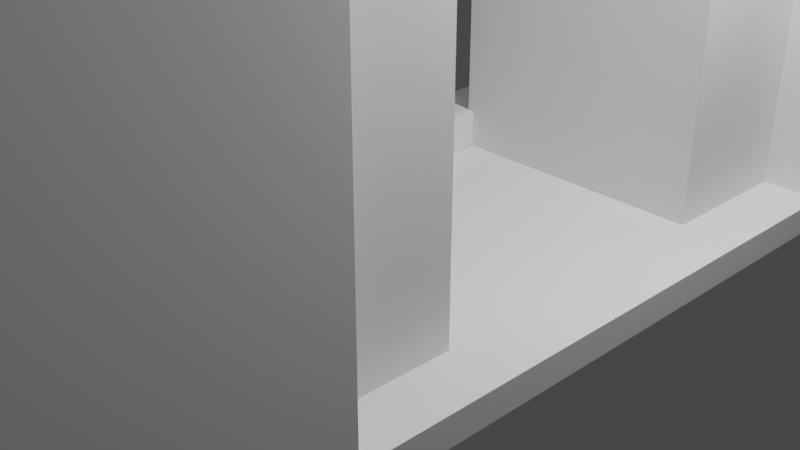 # Source: Door1.blend  (saved by Blender 2.80.75; exported with 4.5.12 LTS)
import bpy
from mathutils import Matrix  # noqa: F401  (used for matrix-valued properties, if any)

bpy.ops.wm.read_factory_settings(use_empty=True)
scene = bpy.context.scene
scene.name = 'Scene'

# ---- collections
col_collection = bpy.data.collections.new('Collection'); scene.collection.children.link(col_collection)

# ---- materials (node trees are filled in below, after node groups)
mat_material = bpy.data.materials.new('Material')
mat_material.alpha_threshold = 0.0
mat_material.use_transparent_shadow = False
mat_material.line_color = (0.0, 0.0, 0.0, 1.0)

# ---- material node trees
mat_material.use_nodes = True; mat_material.node_tree.nodes.clear()
_N = mat_material.node_tree.nodes; _L = mat_material.node_tree.links
n0 = _N.new('ShaderNodeOutputMaterial'); n0.name = 'Material Output'; n0.location = (300, 300)
n1 = _N.new('ShaderNodeBsdfPrincipled'); n1.name = 'Principled BSDF'; n1.location = (10, 300)
n1.distribution = 'GGX'
n1.subsurface_method = 'BURLEY'
n1.inputs[2].default_value = 0.4
n1.inputs[3].default_value = 1.45
n1.inputs[27].default_value = (0.0, 0.0, 0.0, 1.0)
n1.inputs[28].default_value = 1.0
_L.new(n1.outputs[0], n0.inputs[0])
n0.is_active_output = True

# ---- world
world_world = bpy.data.worlds.new('World'); scene.world = world_world
world_world.use_nodes = True; world_world.node_tree.nodes.clear()
_N = world_world.node_tree.nodes; _L = world_world.node_tree.links
n0 = _N.new('ShaderNodeOutputWorld'); n0.name = 'World Output'; n0.location = (300, 300)
n1 = _N.new('ShaderNodeBackground'); n1.name = 'Background'; n1.location = (10, 300)
n1.inputs[0].default_value = (0.05088, 0.05088, 0.05088, 1.0)
_L.new(n1.outputs[0], n0.inputs[0])
n0.is_active_output = True
world_world.color = (0.05088, 0.05088, 0.05088)
world_world.use_sun_shadow = False
world_world.sun_shadow_jitter_overblur = 0.0

# ---- cameras
cam_camera = bpy.data.cameras.new('Camera')
cam_camera.clip_end = 100.0
cam_camera.ortho_scale = 7.314

# ---- lights
light_light = bpy.data.lights.new('Light', 'POINT')
light_light.transmission_factor = 0.0
light_light.energy = 1000.0
light_light.shadow_soft_size = 0.1
light_light.shadow_maximum_resolution = 0.006
light_light.use_absolute_resolution = True

# ---- meshes
me_cube = bpy.data.meshes.new('Cube')
me_cube.from_pydata([(2.905, 5.599, 1.0), (2.905, 5.599, -1.005), (2.905, 3.099, -1.005), (-1.0, 5.599, -1.005), (-1.0, 3.099, 0.9952), (-1.0, 3.099, -1.005), (2.905, 5.599, -0.505), (-1.0, 3.099, -0.505), (2.905, 3.099, -0.505), (-1.0, 5.599, -0.505), (-1.0, 5.599, -1.005), (-1.0, 3.599, -1.005), (-1.0, 5.599, -0.505), (-1.0, 3.099, 0.93), (2.905, 5.599, 0.9958), (2.905, 5.599, -1.005), (2.905, 3.099, 0.9958), (2.905, 3.099, -1.005), (-1.0, 5.599, 0.9952), (-1.0, 5.599, -1.005), (-1.0, 3.099, 0.9952), (-1.1, 3.099, -1.005), (2.905, 5.599, -0.505), (-1.1, 3.099, -0.505), (2.905, 3.099, -0.505), (-1.0, 5.599, -0.505), (-1.1, 5.599, -1.005), (-1.1, 5.599, -0.505), (-1.0, 3.099, 0.9688), (2.905, 5.599, 0.9688), (2.905, 3.099, 0.9688), (-1.0, 5.599, 0.9688), (2.905, 5.599, -0.505), (2.905, 3.099, -0.505), (-1.0, 3.099, -0.4786), (2.905, 5.599, -0.4786), (2.905, 3.099, -0.4786), (-1.0, 5.599, -0.4786), (-1.0, 3.399, -1.005), (2.905, 3.399, 0.9958), (-1.0, 3.399, 0.9952), (2.905, 3.399, -1.005), (2.905, 3.399, -0.505), (2.905, 3.399, 0.9688), (-1.0, 3.199, 0.9688), (2.905, 3.399, -0.505), (-1.0, 3.199, -0.4786), (2.905, 3.399, -0.4786), (-1.0, 5.499, 0.9952), (2.905, 5.299, -1.005), (-1.0, 5.499, 0.9688), (-1.0, 5.499, -0.4786), (-1.0, 5.299, -1.005), (2.905, 5.299, 0.9958), (2.905, 5.299, -0.505), (-1.0, 5.191, -1.005), (2.905, 5.299, 0.9688), (2.905, 5.299, -0.505), (2.905, 5.299, -0.4786), (-1.0, 3.099, -0.505), (-1.0, 5.599, -0.505), (-1.0, 3.099, 0.9688), (-1.0, 3.099, 0.9952), (-1.0, 5.499, 0.9952), (-1.0, 5.599, 0.9952), (-1.0, 3.099, -0.4786), (-1.0, 5.599, 0.9688), (-1.0, 5.499, 0.9688), (-1.0, 5.599, -0.4786), (-1.0, 5.499, -0.4786), (-1.0, 3.399, 0.9952), (-1.0, 3.199, 0.9688), (-1.0, 3.199, -0.4786), (-1.1, 3.099, -0.505), (-1.1, 5.599, -0.505), (-1.1, 3.099, 0.9688), (-1.1, 3.099, 0.9952), (-1.1, 5.499, 0.9952), (-1.1, 5.599, 0.9952), (-1.1, 3.099, -0.4786), (-1.1, 5.599, 0.9688), (-1.1, 5.499, 0.9688), (-1.1, 5.599, -0.4786), (-1.1, 5.499, -0.4786), (-1.1, 3.399, 0.9952), (-1.1, 3.199, 0.9688), (-1.1, 3.199, -0.4786)], [(13, 4), (7, 13), (22, 15), (24, 17), (32, 22), (33, 24), (4, 20), (45, 42), (57, 54)], [(3, 5, 2, 1), (3, 1, 6, 9), (1, 2, 8, 6), (9, 12, 10, 3), (2, 5, 7, 8), (3, 10, 11, 5), (39, 40, 20, 16), (28, 20, 62, 61), (38, 41, 17, 21), (43, 39, 16, 30), (31, 18, 14, 29), (7, 34, 65, 59), (25, 19, 26, 27), (27, 37, 35, 32), (37, 31, 29, 35), (47, 43, 30, 36), (31, 37, 68, 66), (48, 18, 64, 63), (58, 56, 43, 47), (23, 27, 26, 21), (56, 53, 39, 43), (52, 49, 41, 38), (18, 31, 66, 64), (53, 48, 40, 39), (14, 18, 48, 53), (19, 15, 49, 52), (29, 14, 53, 56), (19, 52, 55, 26), (35, 29, 56, 58), (46, 44, 50, 51), (46, 51, 69, 72), (22, 33, 36, 35), (38, 21, 26, 55, 52), (34, 7, 24, 36), (20, 34, 36, 16), (64, 66, 80, 78), (59, 65, 79, 73), (69, 67, 81, 83), (65, 61, 75, 79), (68, 60, 74, 82), (63, 64, 78, 77), (20, 40, 70, 62), (40, 48, 63, 70), (37, 9, 60, 68), (44, 46, 72, 71), (34, 28, 61, 65), (51, 50, 67, 69), (9, 7, 59, 60), (50, 44, 71, 67), (81, 77, 78, 80), (74, 73, 79, 86, 83, 82), (83, 81, 80, 82), (79, 75, 85, 86), (75, 76, 84, 85), (85, 84, 77, 81), (71, 72, 86, 85), (66, 68, 82, 80), (70, 63, 77, 84), (60, 59, 73, 74), (67, 71, 85, 81), (62, 70, 84, 76), (61, 62, 76, 75), (72, 69, 83, 86)])
_uv = me_cube.uv_layers.new(name='UVMap')
_uv.uv.foreach_set('vector', [0.375, 0.75, 0.375, 1.0, 0.625, 1.0, 0.625, 0.75, 0.625, 0.5, 0.625, 0.75, 0.6951, 0.75, 0.6951, 0.5, 0.125, 0.5, 0.125, 0.75, 0.1951, 0.75, 0.1951, 0.5, 0.6951, 0.5, 0.6951, 0.5, 0.625, 0.5, 0.625, 0.5, 0.375, 0.25, 0.375, 0.5, 0.4451, 0.5, 0.4451, 0.25, 0.375, 0.75, 0.375, 0.75, 0.375, 1.0, 0.375, 1.0, 0.375, 0.2017, 0.625, 0.2017, 0.625, 0.25, 0.375, 0.25, 0.0, 0.0, 0.0, 0.0, 0.0, 0.0, 0.0, 0.0, 0.375, 0.9517, 0.625, 0.9517, 0.625, 1.0, 0.375, 1.0, 0.3667, 0.7017, 0.375, 0.7017, 0.375, 0.75, 0.3667, 0.75, 0.8667, 0.5, 0.875, 0.5, 0.875, 0.75, 0.8667, 0.75, 0.0, 0.0, 0.4539, 0.5, 0.4539, 0.5, 0.0, 0.0, 0.6951, 0.5, 0.625, 0.5, 0.625, 0.5, 0.6951, 0.5, 0.0, 0.0, 0.7039, 0.5, 0.7039, 0.75, 0.0, 0.0, 0.7039, 0.5, 0.8667, 0.5, 0.8667, 0.75, 0.7039, 0.75, 0.2039, 0.7017, 0.3667, 0.7017, 0.3667, 0.75, 0.2039, 0.75, 0.8667, 0.5, 0.7039, 0.5, 0.7039, 0.5, 0.8667, 0.5, 0.625, 0.05099, 0.625, 0.0, 0.625, 0.0, 0.625, 0.05099, 0.2039, 0.551, 0.3667, 0.551, 0.3667, 0.7017, 0.2039, 0.7017, 0.0, 0.0, 0.6951, 0.5, 0.375, 0.75, 0.375, 1.0, 0.3667, 0.551, 0.375, 0.551, 0.375, 0.7017, 0.3667, 0.7017, 0.125, 0.267, 0.625, 0.801, 0.625, 0.9517, 0.375, 0.9517, 0.875, 0.5, 0.8667, 0.5, 0.8667, 0.5, 0.875, 0.5, 0.375, 0.05099, 0.625, 0.05099, 0.625, 0.2017, 0.375, 0.2017, 0.375, 0.0, 0.625, 0.0, 0.625, 0.05099, 0.375, 0.05099, 0.375, 0.75, 0.625, 0.75, 0.625, 0.801, 0.125, 0.267, 0.3667, 0.5, 0.375, 0.5, 0.375, 0.551, 0.3667, 0.551, 0.375, 0.75, 0.125, 0.267, 0.375, 0.7874, 0.375, 0.75, 0.2039, 0.5, 0.3667, 0.5, 0.3667, 0.551, 0.2039, 0.551, 0.4539, 0.5483, 0.6167, 0.5483, 0.6167, 0.699, 0.4539, 0.699, 0.4539, 0.5483, 0.4539, 0.699, 0.4539, 0.699, 0.4539, 0.5483, 0.0, 0.0, 0.0, 0.0, 0.0, 0.0, 0.0, 0.0, 0.375, 0.9517, 0.375, 1.0, 0.375, 0.75, 0.375, 0.7874, 0.125, 0.267, 0.4539, 0.5, 0.0, 0.0, 0.0, 0.0, 0.0, 0.0, 0.625, 0.25, 0.4539, 0.5, 0.0, 0.0, 0.375, 0.25, 0.875, 0.5, 0.8667, 0.5, 0.8667, 0.5, 0.875, 0.5, 0.0, 0.0, 0.4539, 0.5, 0.4539, 0.5, 0.0, 0.0, 0.4539, 0.699, 0.6167, 0.699, 0.6167, 0.699, 0.4539, 0.699, 0.0, 0.0, 0.0, 0.0, 0.0, 0.0, 0.0, 0.0, 0.0, 0.0, 0.0, 0.0, 0.0, 0.0, 0.0, 0.0, 0.625, 0.05099, 0.625, 0.0, 0.625, 0.0, 0.625, 0.05099, 0.625, 0.25, 0.625, 0.2017, 0.625, 0.2017, 0.625, 0.25, 0.625, 0.2017, 0.625, 0.05099, 0.625, 0.05099, 0.625, 0.2017, 0.0, 0.0, 0.0, 0.0, 0.0, 0.0, 0.0, 0.0, 0.6167, 0.5483, 0.4539, 0.5483, 0.4539, 0.5483, 0.6167, 0.5483, 0.0, 0.0, 0.0, 0.0, 0.0, 0.0, 0.0, 0.0, 0.4539, 0.699, 0.6167, 0.699, 0.6167, 0.699, 0.4539, 0.699, 0.0, 0.0, 0.0, 0.0, 0.0, 0.0, 0.0, 0.0, 0.6167, 0.699, 0.6167, 0.5483, 0.6167, 0.5483, 0.6167, 0.699, 0.6167, 0.699, 0.625, 0.699, 0.625, 0.75, 0.6167, 0.75, 0.0, 0.0, 0.0, 0.0, 0.4539, 0.5, 0.4539, 0.5483, 0.4539, 0.699, 0.4539, 0.75, 0.4539, 0.699, 0.6167, 0.699, 0.6167, 0.75, 0.4539, 0.75, 0.4539, 0.5, 0.6167, 0.5, 0.6167, 0.5483, 0.4539, 0.5483, 0.6167, 0.5, 0.625, 0.5, 0.625, 0.5483, 0.6167, 0.5483, 0.6167, 0.5483, 0.625, 0.5483, 0.625, 0.699, 0.6167, 0.699, 0.6167, 0.5483, 0.4539, 0.5483, 0.4539, 0.5483, 0.6167, 0.5483, 0.8667, 0.5, 0.7039, 0.5, 0.7039, 0.5, 0.8667, 0.5, 0.625, 0.2017, 0.625, 0.05099, 0.625, 0.05099, 0.625, 0.2017, 0.0, 0.0, 0.0, 0.0, 0.0, 0.0, 0.0, 0.0, 0.6167, 0.699, 0.6167, 0.5483, 0.6167, 0.5483, 0.6167, 0.699, 0.625, 0.25, 0.625, 0.2017, 0.625, 0.2017, 0.625, 0.25, 0.0, 0.0, 0.0, 0.0, 0.0, 0.0, 0.0, 0.0, 0.4539, 0.5483, 0.4539, 0.699, 0.4539, 0.699, 0.4539, 0.5483])
me_cube.materials.append(mat_material)
me_cube.use_remesh_preserve_volume = False
me_cube.use_remesh_preserve_attributes = False
me_cube.use_mirror_vertex_groups = False
me_cube.update()
me_cube_001 = bpy.data.meshes.new('Cube.001')
me_cube_001.from_pydata([(-2.12, 1.6, -2.051), (-2.12, 1.6, 5.549), (-2.12, 3.1, -2.051), (-2.12, 3.1, 5.549), (0.7235, 1.6, -2.051), (0.7235, 1.6, 5.549), (0.7235, 3.1, -2.051), (0.7235, 3.1, 5.549)], [], [(0, 1, 3, 2), (2, 3, 7, 6), (6, 7, 5, 4), (4, 5, 1, 0), (2, 6, 4, 0), (7, 3, 1, 5)])
_uv = me_cube_001.uv_layers.new(name='UVMap')
_uv.uv.foreach_set('vector', [0.375, 0.0, 0.625, 0.0, 0.625, 0.25, 0.375, 0.25, 0.375, 0.25, 0.625, 0.25, 0.625, 0.5, 0.375, 0.5, 0.375, 0.5, 0.625, 0.5, 0.625, 0.75, 0.375, 0.75, 0.375, 0.75, 0.625, 0.75, 0.625, 1.0, 0.375, 1.0, 0.125, 0.5, 0.375, 0.5, 0.375, 0.75, 0.125, 0.75, 0.625, 0.5, 0.875, 0.5, 0.875, 0.75, 0.625, 0.75])
me_cube_001.use_remesh_preserve_volume = False
me_cube_001.use_remesh_preserve_attributes = False
me_cube_001.use_mirror_vertex_groups = False
me_cube_001.update()
me_cube_002 = bpy.data.meshes.new('Cube.002')
me_cube_002.from_pydata([(-1.0, -1.0, -1.0), (-1.0, -1.0, 2.0), (-1.0, 1.0, -1.0), (-1.0, 1.0, 2.0), (3.053, -1.0, -1.0), (3.053, -1.0, 2.0), (3.053, 1.0, -1.0), (3.053, 1.0, 2.0)], [], [(0, 1, 3, 2), (2, 3, 7, 6), (6, 7, 5, 4), (4, 5, 1, 0), (2, 6, 4, 0), (7, 3, 1, 5)])
_uv = me_cube_002.uv_layers.new(name='UVMap')
_uv.uv.foreach_set('vector', [0.375, 0.0, 0.625, 0.0, 0.625, 0.25, 0.375, 0.25, 0.375, 0.25, 0.625, 0.25, 0.625, 0.5, 0.375, 0.5, 0.375, 0.5, 0.625, 0.5, 0.625, 0.75, 0.375, 0.75, 0.375, 0.75, 0.625, 0.75, 0.625, 1.0, 0.375, 1.0, 0.125, 0.5, 0.375, 0.5, 0.375, 0.75, 0.125, 0.75, 0.625, 0.5, 0.875, 0.5, 0.875, 0.75, 0.625, 0.75])
me_cube_002.use_remesh_preserve_volume = False
me_cube_002.use_remesh_preserve_attributes = False
me_cube_002.use_mirror_vertex_groups = False
me_cube_002.update()
me_cube_003 = bpy.data.meshes.new('Cube.003')
me_cube_003.from_pydata([(-1.6, -1.0, -1.0), (-1.6, -1.0, 1.0), (-1.6, 1.0, -1.0), (-1.6, 1.0, 1.0), (-1.0, -1.0, -1.0), (-1.0, -1.0, 1.0), (-1.0, 1.0, -1.0), (-1.0, 1.0, 1.0)], [], [(0, 1, 3, 2), (2, 3, 7, 6), (6, 7, 5, 4), (4, 5, 1, 0), (2, 6, 4, 0), (7, 3, 1, 5)])
_uv = me_cube_003.uv_layers.new(name='UVMap')
_uv.uv.foreach_set('vector', [0.375, 0.0, 0.625, 0.0, 0.625, 0.25, 0.375, 0.25, 0.375, 0.25, 0.625, 0.25, 0.625, 0.5, 0.375, 0.5, 0.375, 0.5, 0.625, 0.5, 0.625, 0.75, 0.375, 0.75, 0.375, 0.75, 0.625, 0.75, 0.625, 1.0, 0.375, 1.0, 0.125, 0.5, 0.375, 0.5, 0.375, 0.75, 0.125, 0.75, 0.625, 0.5, 0.875, 0.5, 0.875, 0.75, 0.625, 0.75])
me_cube_003.use_remesh_preserve_volume = False
me_cube_003.use_remesh_preserve_attributes = False
me_cube_003.use_mirror_vertex_groups = False
me_cube_003.update()
me_cube_004 = bpy.data.meshes.new('Cube.004')
me_cube_004.from_pydata([(-1.4, -1.0, -1.0), (-1.4, -1.0, 1.0), (-1.4, 1.0, -1.0), (-1.4, 1.0, 1.0), (-0.8, -1.0, -1.0), (-0.8, -1.0, 1.0), (-0.8, 1.0, -1.0), (-0.8, 1.0, 1.0)], [], [(0, 1, 3, 2), (2, 3, 7, 6), (6, 7, 5, 4), (4, 5, 1, 0), (2, 6, 4, 0), (7, 3, 1, 5)])
_uv = me_cube_004.uv_layers.new(name='UVMap')
_uv.uv.foreach_set('vector', [0.375, 0.0, 0.625, 0.0, 0.625, 0.25, 0.375, 0.25, 0.375, 0.25, 0.625, 0.25, 0.625, 0.5, 0.375, 0.5, 0.375, 0.5, 0.625, 0.5, 0.625, 0.75, 0.375, 0.75, 0.375, 0.75, 0.625, 0.75, 0.625, 1.0, 0.375, 1.0, 0.125, 0.5, 0.375, 0.5, 0.375, 0.75, 0.125, 0.75, 0.625, 0.5, 0.875, 0.5, 0.875, 0.75, 0.625, 0.75])
me_cube_004.use_remesh_preserve_volume = False
me_cube_004.use_remesh_preserve_attributes = False
me_cube_004.use_mirror_vertex_groups = False
me_cube_004.update()
me_cube_006 = bpy.data.meshes.new('Cube.006')
me_cube_006.from_pydata([(-1.0, 0.0, 9.537e-07), (-1.0, 0.0, 0.991), (-1.0, 1.0, 0.0), (-1.0, 1.0, 0.991), (2.412, 0.0, 9.537e-07), (2.412, 0.0, 0.991), (2.42, 1.0, 0.0), (2.42, 1.0, 0.991), (-1.0, 0.9678, 9.537e-07), (-1.0, 0.9678, 0.991), (2.412, 0.9678, 9.537e-07), (2.412, 0.9678, 0.991), (-1.0, 0.0, 0.8647), (-1.0, 1.0, 0.8647), (2.42, 1.0, 0.8647), (2.412, 0.0, 0.8647), (2.412, 0.9678, 0.8647), (-1.0, 0.9678, 0.8647), (-1.1, 0.0, 0.8647), (-1.1, 0.0, 0.991), (-1.1, 0.9678, 0.991), (-1.1, 1.0, 0.991), (-1.1, 1.0, 0.8647), (-1.1, 1.0, 0.0), (-1.1, 0.9678, 9.537e-07), (-1.1, 0.9678, 0.8647)], [], [(2, 8, 24, 23), (13, 3, 7, 14), (16, 11, 5, 15), (15, 5, 1, 12), (8, 10, 4, 0), (11, 9, 1, 5), (7, 3, 9, 11), (2, 6, 10, 8), (14, 7, 11, 16), (12, 1, 19, 18), (0, 12, 17, 8), (6, 14, 16, 10), (4, 15, 12, 0), (10, 16, 15, 4), (2, 13, 14, 6), (13, 2, 23, 22), (25, 20, 21, 22), (18, 19, 20, 25), (24, 25, 22, 23), (3, 13, 22, 21), (8, 17, 25, 24), (17, 12, 18, 25), (1, 9, 20, 19), (9, 3, 21, 20)])
_uv = me_cube_006.uv_layers.new(name='UVMap')
_uv.uv.foreach_set('vector', [0.125, 0.5, 0.125, 0.5, 0.125, 0.5, 0.125, 0.5, 0.625, 0.25, 0.625, 0.25, 0.625, 0.5, 0.625, 0.5, 0.625, 0.5, 0.625, 0.5, 0.625, 0.75, 0.625, 0.75, 0.625, 0.75, 0.625, 0.75, 0.625, 1.0, 0.625, 1.0, 0.125, 0.5, 0.375, 0.5, 0.375, 0.75, 0.125, 0.75, 0.625, 0.5, 0.875, 0.5, 0.875, 0.75, 0.625, 0.75, 0.625, 0.5, 0.875, 0.5, 0.875, 0.5, 0.625, 0.5, 0.125, 0.5, 0.375, 0.5, 0.375, 0.5, 0.125, 0.5, 0.625, 0.5, 0.625, 0.5, 0.625, 0.5, 0.625, 0.5, 0.625, 1.0, 0.625, 1.0, 0.625, 1.0, 0.625, 1.0, 0.375, 0.0, 0.625, 0.0, 0.625, 0.25, 0.375, 0.25, 0.375, 0.5, 0.625, 0.5, 0.625, 0.5, 0.375, 0.5, 0.375, 0.75, 0.625, 0.75, 0.625, 1.0, 0.375, 1.0, 0.375, 0.5, 0.625, 0.5, 0.625, 0.75, 0.375, 0.75, 0.375, 0.25, 0.625, 0.25, 0.625, 0.5, 0.375, 0.5, 0.625, 0.25, 0.375, 0.25, 0.375, 0.25, 0.625, 0.25, 0.625, 0.25, 0.625, 0.25, 0.625, 0.25, 0.625, 0.25, 0.625, 0.0, 0.625, 0.0, 0.625, 0.25, 0.625, 0.25, 0.375, 0.25, 0.625, 0.25, 0.625, 0.25, 0.375, 0.25, 0.625, 0.25, 0.625, 0.25, 0.625, 0.25, 0.625, 0.25, 0.375, 0.25, 0.625, 0.25, 0.625, 0.25, 0.375, 0.25, 0.625, 0.25, 0.625, 0.0, 0.625, 0.0, 0.625, 0.25, 0.875, 0.75, 0.875, 0.5, 0.875, 0.5, 0.875, 0.75, 0.875, 0.5, 0.875, 0.5, 0.875, 0.5, 0.875, 0.5])
me_cube_006.use_remesh_preserve_volume = False
me_cube_006.use_remesh_preserve_attributes = False
me_cube_006.use_mirror_vertex_groups = False
me_cube_006.update()
me_cube_007 = bpy.data.meshes.new('Cube.007')
me_cube_007.from_pydata([(-1.093, 6.047, -1.0), (-1.093, 6.047, 0.991), (-1.093, 10.87, -1.0), (-1.093, 10.87, 0.991), (2.471, 6.047, -1.0), (2.471, 6.047, 0.991), (2.471, 10.87, -1.0), (2.471, 10.87, 0.991), (-1.093, 10.67, -1.0), (-1.093, 10.67, 0.991), (2.471, 10.67, -1.0), (2.471, 10.67, 0.991), (-1.093, 6.241, -1.0), (2.471, 6.241, 0.991), (-1.093, 6.241, 0.991), (2.471, 6.241, -1.0), (-1.093, 6.047, 0.8647), (-1.093, 10.87, 0.8647), (2.471, 10.87, 0.8647), (2.471, 6.047, 0.8647), (2.471, 10.67, 0.8647), (-1.093, 10.67, 0.8647), (-1.093, 6.241, 0.8647), (2.471, 6.241, 0.8647), (-1.093, 10.87, -0.8738), (2.471, 10.87, -0.8738), (2.471, 6.047, -0.8738), (2.471, 10.67, -0.8738), (-1.093, 10.67, -0.8738), (-1.093, 6.241, -0.8738), (2.471, 6.241, -0.8738), (-1.093, 6.047, -0.8738), (-1.193, 6.241, -1.0), (-1.193, 6.047, -1.0), (-1.193, 6.047, 0.8647), (-1.193, 6.047, 0.991), (-1.193, 10.67, 0.991), (-1.193, 10.87, 0.991), (-1.193, 10.87, -0.8738), (-1.193, 10.87, -1.0), (-1.193, 10.67, -1.0), (-1.193, 6.241, 0.991), (-1.193, 10.67, -0.8738), (-1.193, 6.241, -0.8738), (-1.193, 6.047, -0.8738), (-1.193, 10.87, 0.8647), (-1.193, 10.67, 0.8647), (-1.193, 6.241, 0.8647)], [], [(3, 17, 45, 37), (17, 3, 7, 18), (23, 13, 5, 19), (19, 5, 1, 16), (12, 15, 4, 0), (13, 14, 1, 5), (7, 3, 9, 11), (2, 6, 10, 8), (18, 7, 11, 20), (0, 31, 44, 33), (31, 16, 34, 44), (11, 9, 14, 13), (8, 10, 15, 12), (20, 11, 13, 23), (27, 20, 23, 30), (14, 9, 36, 41), (29, 22, 21, 28), (25, 18, 20, 27), (26, 19, 16, 31), (30, 23, 19, 26), (24, 17, 18, 25), (8, 12, 32, 40), (29, 28, 42, 43), (2, 24, 25, 6), (15, 30, 26, 4), (4, 26, 31, 0), (6, 25, 27, 10), (2, 8, 40, 39), (22, 29, 43, 47), (10, 27, 30, 15), (46, 36, 37, 45), (47, 41, 36, 46), (34, 35, 41, 47), (44, 34, 47, 43), (42, 46, 45, 38), (40, 42, 38, 39), (32, 43, 42, 40), (33, 44, 43, 32), (17, 24, 38, 45), (1, 14, 41, 35), (12, 0, 33, 32), (16, 1, 35, 34), (21, 22, 47, 46), (9, 3, 37, 36), (24, 2, 39, 38), (28, 21, 46, 42)])
_uv = me_cube_007.uv_layers.new(name='UVMap')
_uv.uv.foreach_set('vector', [0.625, 0.25, 0.625, 0.25, 0.625, 0.25, 0.625, 0.25, 0.625, 0.25, 0.625, 0.25, 0.625, 0.5, 0.625, 0.5, 0.625, 0.75, 0.625, 0.75, 0.625, 0.75, 0.625, 0.75, 0.625, 0.75, 0.625, 0.75, 0.625, 1.0, 0.625, 1.0, 0.125, 0.75, 0.375, 0.75, 0.375, 0.75, 0.125, 0.75, 0.625, 0.75, 0.875, 0.75, 0.875, 0.75, 0.625, 0.75, 0.625, 0.5, 0.875, 0.5, 0.875, 0.5, 0.625, 0.5, 0.125, 0.5, 0.375, 0.5, 0.375, 0.5, 0.125, 0.5, 0.625, 0.5, 0.625, 0.5, 0.625, 0.5, 0.625, 0.5, 0.375, 1.0, 0.375, 1.0, 0.375, 1.0, 0.375, 1.0, 0.375, 1.0, 0.625, 1.0, 0.625, 1.0, 0.375, 1.0, 0.625, 0.5, 0.875, 0.5, 0.875, 0.75, 0.625, 0.75, 0.125, 0.5, 0.375, 0.5, 0.375, 0.75, 0.125, 0.75, 0.625, 0.5, 0.625, 0.5, 0.625, 0.75, 0.625, 0.75, 0.375, 0.5, 0.625, 0.5, 0.625, 0.75, 0.375, 0.75, 0.875, 0.75, 0.875, 0.5, 0.875, 0.5, 0.875, 0.75, 0.375, 0.0, 0.625, 0.0, 0.625, 0.25, 0.375, 0.25, 0.375, 0.5, 0.625, 0.5, 0.625, 0.5, 0.375, 0.5, 0.375, 0.75, 0.625, 0.75, 0.625, 1.0, 0.375, 1.0, 0.375, 0.75, 0.625, 0.75, 0.625, 0.75, 0.375, 0.75, 0.375, 0.25, 0.625, 0.25, 0.625, 0.5, 0.375, 0.5, 0.125, 0.5, 0.125, 0.75, 0.125, 0.75, 0.125, 0.5, 0.375, 0.0, 0.375, 0.25, 0.375, 0.25, 0.375, 0.0, 0.375, 0.25, 0.375, 0.25, 0.375, 0.5, 0.375, 0.5, 0.375, 0.75, 0.375, 0.75, 0.375, 0.75, 0.375, 0.75, 0.375, 0.75, 0.375, 0.75, 0.375, 1.0, 0.375, 1.0, 0.375, 0.5, 0.375, 0.5, 0.375, 0.5, 0.375, 0.5, 0.125, 0.5, 0.125, 0.5, 0.125, 0.5, 0.125, 0.5, 0.625, 0.0, 0.375, 0.0, 0.375, 0.0, 0.625, 0.0, 0.375, 0.5, 0.375, 0.5, 0.375, 0.75, 0.375, 0.75, 0.625, 0.25, 0.625, 0.25, 0.625, 0.25, 0.625, 0.25, 0.625, 0.0, 0.625, 0.0, 0.625, 0.25, 0.625, 0.25, 0.625, 0.0, 0.625, 0.0, 0.625, 0.0, 0.625, 0.0, 0.375, 0.0, 0.625, 0.0, 0.625, 0.0, 0.375, 0.0, 0.375, 0.25, 0.625, 0.25, 0.625, 0.25, 0.375, 0.25, 0.375, 0.25, 0.375, 0.25, 0.375, 0.25, 0.375, 0.25, 0.375, 0.0, 0.375, 0.0, 0.375, 0.25, 0.375, 0.25, 0.375, 0.0, 0.375, 0.0, 0.375, 0.0, 0.375, 0.0, 0.625, 0.25, 0.375, 0.25, 0.375, 0.25, 0.625, 0.25, 0.875, 0.75, 0.875, 0.75, 0.875, 0.75, 0.875, 0.75, 0.125, 0.75, 0.125, 0.75, 0.125, 0.75, 0.125, 0.75, 0.625, 1.0, 0.625, 1.0, 0.625, 1.0, 0.625, 1.0, 0.625, 0.25, 0.625, 0.0, 0.625, 0.0, 0.625, 0.25, 0.875, 0.5, 0.875, 0.5, 0.875, 0.5, 0.875, 0.5, 0.375, 0.25, 0.375, 0.25, 0.375, 0.25, 0.375, 0.25, 0.375, 0.25, 0.625, 0.25, 0.625, 0.25, 0.375, 0.25])
me_cube_007.use_remesh_preserve_volume = False
me_cube_007.use_remesh_preserve_attributes = False
me_cube_007.use_mirror_vertex_groups = False
me_cube_007.update()

# ---- objects
ob_cube = bpy.data.objects.new('Cube', me_cube)
ob_light = bpy.data.objects.new('Light', light_light)
ob_camera = bpy.data.objects.new('Camera', cam_camera)
ob_cube_001 = bpy.data.objects.new('Cube.001', me_cube_001)
ob_cube_002 = bpy.data.objects.new('Cube.002', me_cube_002)
ob_cube_003 = bpy.data.objects.new('Cube.003', me_cube_003)
ob_cube_004 = bpy.data.objects.new('Cube.004', me_cube_004)
ob_cube_006 = bpy.data.objects.new('Cube.006', me_cube_006)
ob_cube_007 = bpy.data.objects.new('Cube.007', me_cube_007)

# ---- transforms, parenting, visibility, modifiers, constraints
ob_cube.location = (0.0, 0.0, 3.819)
ob_cube.scale = (1.0, 1.0, 3.8)
ob_cube.lock_rotations_4d = False
ob_cube.empty_display_type = 'ARROWS'
ob_cube.lineart.crease_threshold = 0.0
_m = ob_cube.modifiers.new('Mirror', 'MIRROR')
_m.use_axis = (False, True, False)
ob_light.location = (4.076, 1.005, 5.904)
ob_light.rotation_euler = (0.6503, 0.05522, 1.866)
ob_light.lock_rotations_4d = False
ob_light.empty_display_type = 'ARROWS'
ob_light.color = (0.0, 0.0, 0.0, 0.0)
ob_light.lineart.crease_threshold = 0.0
ob_camera.location = (7.359, -6.926, 4.958)
ob_camera.rotation_euler = (1.109, 0.0, 0.8149)
ob_camera.lock_rotations_4d = False
ob_camera.empty_display_type = 'ARROWS'
ob_camera.color = (0.0, 0.0, 0.0, 0.0)
ob_camera.display_type = 'WIRE'
ob_camera.lineart.crease_threshold = 0.0
ob_cube_001.location = (1.545, 0.0, 2.051)
ob_cube_001.lineart.crease_threshold = 0.0
_m = ob_cube_001.modifiers.new('Mirror', 'MIRROR')
_m.use_axis = (False, True, False)
ob_cube_002.location = (-0.1825, 0.0, 0.0)
ob_cube_002.scale = (1.0, 5.598, 0.1)
ob_cube_002.lineart.crease_threshold = 0.0
ob_cube_003.location = (-0.1039, 0.0, 0.0)
ob_cube_003.scale = (1.0, 3.108, 0.2)
ob_cube_003.lineart.crease_threshold = 0.0
ob_cube_004.location = (0.2968, 0.0, 0.4064)
ob_cube_004.scale = (1.0, 3.108, 0.2)
ob_cube_004.lineart.crease_threshold = 0.0
ob_cube_006.location = (0.425, 0.0, 8.4)
ob_cube_006.scale = (1.0, 3.106, 0.7922)
ob_cube_006.lineart.crease_threshold = 0.0
_m = ob_cube_006.modifiers.new('Mirror', 'MIRROR')
_m.use_axis = (False, True, True)
ob_cube_007.location = (0.425, 0.0, 8.4)
ob_cube_007.scale = (1.0, 0.5143, 0.7922)
ob_cube_007.lineart.crease_threshold = 0.0
_m = ob_cube_007.modifiers.new('Mirror', 'MIRROR')
_m.use_axis = (False, True, False)

# ---- collection membership
col_collection.objects.link(ob_cube)
col_collection.objects.link(ob_light)
col_collection.objects.link(ob_camera)
col_collection.objects.link(ob_cube_001)
col_collection.objects.link(ob_cube_002)
col_collection.objects.link(ob_cube_003)
col_collection.objects.link(ob_cube_004)
col_collection.objects.link(ob_cube_006)
col_collection.objects.link(ob_cube_007)

# ---- scene / render settings (as saved in the file)
scene.camera = ob_camera
scene.frame_start = 1; scene.frame_end = 250; scene.frame_set(1)
scene.render.engine = 'BLENDER_EEVEE_NEXT'
scene.cycles.use_denoising = False
scene.cycles.samples = 128
scene.cycles.sampling_pattern = 'TABULATED_SOBOL'
scene.cycles.use_adaptive_sampling = False
scene.cycles.use_light_tree = False
scene.view_settings.view_transform = 'Filmic'
bpy.context.view_layer.update()
